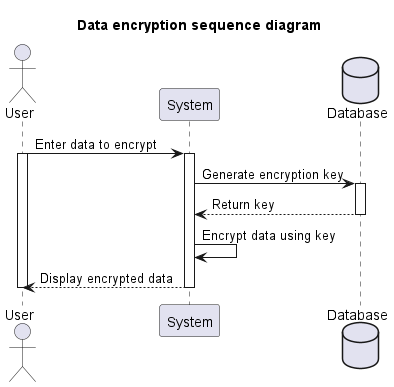

The diagram above was rendered by PlantUML. Its source (embedded in the PNG):
@startuml
title Data encryption sequence diagram

actor User
participant System
Database Database

User -> System : Enter data to encrypt
activate User
activate System
System -> Database : Generate encryption key
activate Database
Database --> System : Return key
deactivate Database
System -> System : Encrypt data using key
System --> User : Display encrypted data
deactivate System
deactivate User
@enduml